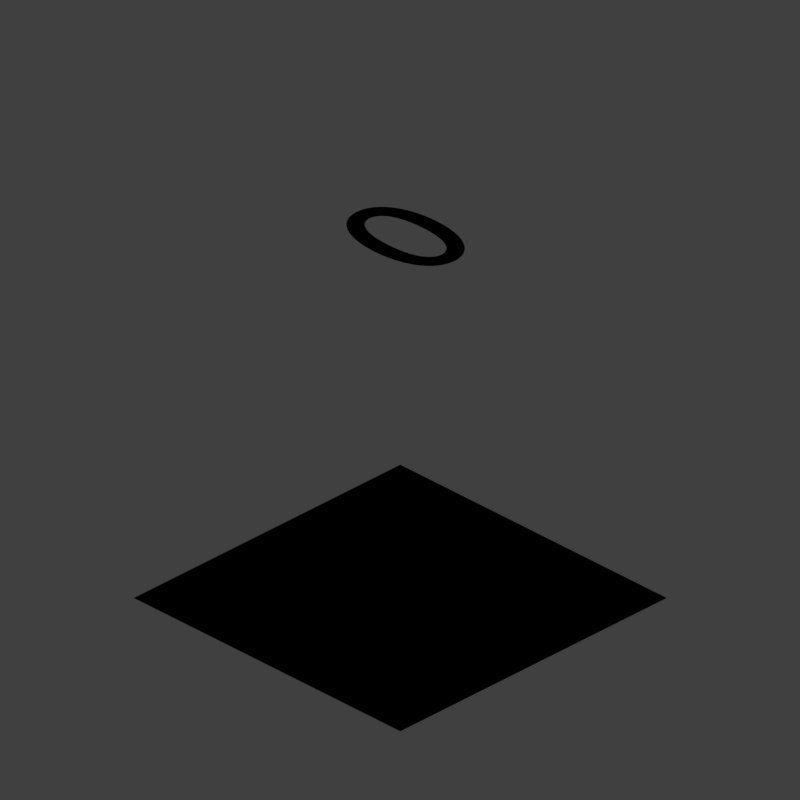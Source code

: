 # Source: Grass_V003.blend  (saved by Blender 2.79.0; exported with 4.5.12 LTS)
import bpy
from mathutils import Matrix  # noqa: F401  (used for matrix-valued properties, if any)

bpy.ops.wm.read_factory_settings(use_empty=True)
scene = bpy.context.scene
scene.name = 'Scene'

# ---- collections
col_collection_1 = bpy.data.collections.new('Collection 1'); scene.collection.children.link(col_collection_1)

# ---- materials (node trees are filled in below, after node groups)
mat_material_001 = bpy.data.materials.new('Material.001')
mat_material_001.alpha_threshold = 0.0
mat_material_001.use_transparent_shadow = False
mat_material_001.diffuse_color = (0.8, 0.0, 0.007, 1.0)
mat_material_001.roughness = 0.5
mat_material_002 = bpy.data.materials.new('Material.002')
mat_material_002.alpha_threshold = 0.0
mat_material_002.use_transparent_shadow = False
mat_material_002.roughness = 0.5
mat_material_002.specular_intensity = 0.8
mat_material = bpy.data.materials.new('Material')
mat_material.alpha_threshold = 0.0
mat_material.use_transparent_shadow = False
mat_material.roughness = 0.5
mat_material.specular_intensity = 0.0

# ---- material node trees
mat_material_002.use_nodes = True; mat_material_002.node_tree.nodes.clear()
_N = mat_material_002.node_tree.nodes; _L = mat_material_002.node_tree.links
n0 = _N.new('ShaderNodeValToRGB'); n0.name = 'ColorRamp.004'; n0.location = (667, 489)
while len(n0.color_ramp.elements) > 1: n0.color_ramp.elements.remove(n0.color_ramp.elements[-1])
n0.color_ramp.elements[0].position = 0.0; n0.color_ramp.elements[0].color = (1.0, 1.0, 1.0, 1.0)
_e = n0.color_ramp.elements.new(1.0); _e.color = (0.0, 0.0, 0.0, 1.0)
n1 = _N.new('ShaderNodeMath'); n1.name = 'Math'; n1.location = (1105, 151)
n1.width = 125
n2 = _N.new('ShaderNodeMapping'); n2.name = 'Mapping'; n2.location = (381, 95)
n3 = _N.new('NodeUndefined'); n3.name = 'Geometry'; n3.location = (174, 102)
n4 = _N.new('NodeUndefined'); n4.name = 'Output'; n4.location = (2199, 425)
n5 = _N.new('ShaderNodeMath'); n5.name = 'Math.001'; n5.location = (1796, 61)
n5.use_clamp = True
n5.inputs[1].default_value = 1.0
n6 = _N.new('NodeUndefined'); n6.name = 'Texture'; n6.location = (457, 556)
n7 = _N.new('NodeUndefined'); n7.name = 'Texture.001'; n7.location = (773, 95)
n8 = _N.new('ShaderNodeMapping'); n8.name = 'Mapping.003'; n8.location = (81, 450)
n8.vector_type = 'VECTOR'
n8.inputs[3].default_value = (195.0, 195.0, 195.0)
n9 = _N.new('ShaderNodeMapping'); n9.name = 'Mapping.001'; n9.location = (44, 876)
n10 = _N.new('ShaderNodeCameraData'); n10.name = 'Camera Data'; n10.location = (-157, 440)
n11 = _N.new('ShaderNodeValToRGB'); n11.name = 'ColorRamp.003'; n11.location = (1335, 92)
while len(n11.color_ramp.elements) > 1: n11.color_ramp.elements.remove(n11.color_ramp.elements[-1])
n11.color_ramp.elements[0].position = 0.0; n11.color_ramp.elements[0].color = (0.0, 0.0, 0.0, 1.0)
_e = n11.color_ramp.elements.new(1.0); _e.color = (1.0, 1.0, 1.0, 1.0)
n12 = _N.new('ShaderNodeNormalMap'); n12.name = 'Normal Map'; n12.location = (1202, 468)
n12.inputs[0].default_value = 0.1
n13 = _N.new('ShaderNodeMapping'); n13.name = 'Mapping.005'; n13.location = (449, 883)
n13.vector_type = 'VECTOR'
n13.inputs[3].default_value = (300.0, 300.0, 300.0)
n14 = _N.new('ShaderNodeValToRGB'); n14.name = 'ColorRamp'; n14.location = (1160, 897)
n14.color_ramp.interpolation = 'CONSTANT'
while len(n14.color_ramp.elements) > 1: n14.color_ramp.elements.remove(n14.color_ramp.elements[-1])
n14.color_ramp.elements[0].position = 0.0; n14.color_ramp.elements[0].color = (0.0, 0.0, 0.0, 1.0)
_e = n14.color_ramp.elements.new(0.0835); _e.color = (0.09776, 0.09776, 0.09776, 1.0)
_e = n14.color_ramp.elements.new(0.14); _e.color = (0.175, 0.175, 0.175, 1.0)
_e = n14.color_ramp.elements.new(0.188); _e.color = (0.3537, 0.3537, 0.3537, 1.0)
_e = n14.color_ramp.elements.new(0.2452); _e.color = (1.0, 1.0, 1.0, 1.0)
n15 = _N.new('NodeUndefined'); n15.name = 'Material'; n15.location = (1813, 778)
n15.inputs[1].default_value = (1.0, 1.0, 1.0, 1.0)
n15.inputs[2].default_value = 0.8
n16 = _N.new('NodeUndefined'); n16.name = 'Texture.002'; n16.location = (852, 795)
n17 = _N.new('ShaderNodeMath'); n17.name = 'Math.002'; n17.location = (1523, 782)
n17.width = 131
_L.new(n8.outputs[0], n6.inputs[0])
_L.new(n10.outputs[0], n8.inputs[0])
_L.new(n11.outputs[0], n5.inputs[0])
_L.new(n2.outputs[0], n7.inputs[0])
_L.new(n3.outputs[4], n2.inputs[0])
_L.new(n6.outputs[0], n0.inputs[0])
_L.new(n1.outputs[0], n11.inputs[0])
_L.new(n0.outputs[0], n1.inputs[0])
_L.new(n7.outputs[0], n1.inputs[1])
_L.new(n5.outputs[0], n4.inputs[1])
_L.new(n9.outputs[0], n13.inputs[0])
_L.new(n13.outputs[0], n16.inputs[0])
_L.new(n10.outputs[0], n9.inputs[0])
_L.new(n16.outputs[2], n12.inputs[1])
_L.new(n12.outputs[0], n15.inputs[3])
_L.new(n15.outputs[0], n4.inputs[0])
_L.new(n14.outputs[0], n17.inputs[0])
_L.new(n16.outputs[1], n15.inputs[0])

# ---- world
world_world = bpy.data.worlds.new('World'); scene.world = world_world
world_world.color = (0.05088, 0.05088, 0.05088)
world_world.use_sun_shadow = False
world_world.sun_shadow_jitter_overblur = 0.0
world_world.cycles.sampling_method = 'MANUAL'
world_world.light_settings.distance = 0.0

# ---- cameras
cam_camera = bpy.data.cameras.new('Camera')
cam_camera.type = 'ORTHO'
cam_camera.sensor_fit = 'HORIZONTAL'
cam_camera.clip_start = 220.0
cam_camera.clip_end = 340.0
cam_camera.lens = 35.0
cam_camera.sensor_width = 1.0
cam_camera.sensor_height = 18.0
cam_camera.ortho_scale = 8.486
cam_camera.shift_x = -0.000345
cam_camera.shift_y = 0.25
cam_camera.dof.focus_distance = 0.0
cam_camera.dof.aperture_fstop = 128.0
cam_camera.dof.aperture_blades = 6

# ---- lights
light_lightdome = bpy.data.lights.new('LightDome', 'SUN')
light_lightdome.transmission_factor = 0.0
light_lightdome.angle = 0.1993
light_lightdome.energy = 0.1
light_lightdome.shadow_buffer_clip_start = 0.5
light_lightdome.shadow_soft_size = 0.1
light_lightdome.shadow_cascade_max_distance = 1000.0
light_fillerlight = bpy.data.lights.new('FillerLight', 'SUN')
light_fillerlight.transmission_factor = 0.0
light_fillerlight.angle = 0.9273
light_fillerlight.energy = 0.5
light_fillerlight.shadow_buffer_clip_start = 0.5
light_fillerlight.shadow_soft_size = 0.5
light_fillerlight.shadow_cascade_max_distance = 1000.0
light_mainlight = bpy.data.lights.new('MainLight', 'SUN')
light_mainlight.transmission_factor = 0.0
light_mainlight.angle = 0.9273
light_mainlight.energy = 1.3
light_mainlight.shadow_buffer_clip_start = 0.5
light_mainlight.shadow_soft_size = 0.5
light_mainlight.shadow_cascade_max_distance = 1000.0

# ---- meshes
me_plane = bpy.data.meshes.new('Plane')
me_plane.from_pydata([(-2.0, -2.0, 0.0), (2.0, -2.0, 0.0), (-2.0, 2.0, 0.0), (2.0, 2.0, 0.0), (-2.384e-07, 2.384e-07, 0.0)], [], [(1, 3, 4), (0, 1, 4), (4, 2, 0), (4, 3, 2)])
me_plane.polygons.foreach_set('use_smooth', [True] * 4)
_uv = me_plane.uv_layers.new(name='UVMap')
_uv.uv.foreach_set('vector', [1.0, 0.0, 1.0, 1.0, 0.5, 0.5, 0.0, 0.0, 1.0, 0.0, 0.5, 0.5, 0.5, 0.5, 0.0, 1.0, 0.0, 0.0, 0.5, 0.5, 1.0, 1.0, 0.0, 1.0])
me_plane.materials.append(mat_material_002)
me_plane.materials.append(mat_material)
me_plane.use_remesh_preserve_volume = False
me_plane.use_remesh_preserve_attributes = False
me_plane.use_mirror_vertex_groups = False
me_plane.update()
me_cube_004 = bpy.data.meshes.new('Cube.004')
me_cube_004.from_pydata([(-2.0, -2.0, 0.0), (-2.0, -2.0, 1.633), (-2.0, 2.0, 0.0), (-2.0, 2.0, 1.633), (2.0, -2.0, 0.0), (2.0, -2.0, 1.633), (2.0, 2.0, 0.0), (2.0, 2.0, 1.633)], [], [(0, 1, 3, 2), (2, 3, 7, 6), (6, 7, 5, 4), (4, 5, 1, 0), (2, 6, 4, 0), (7, 3, 1, 5)])
me_cube_004.use_remesh_preserve_volume = False
me_cube_004.use_remesh_preserve_attributes = False
me_cube_004.use_mirror_vertex_groups = False
me_cube_004.update()

# ---- curves / text
txt_text = bpy.data.curves.new('Text', 'FONT')
txt_text.dimensions = '2D'
txt_text.body = '0'
txt_text.materials.append(mat_material_001)
txt_text.use_path_clamp = True
txt_text.bevel_resolution = 0
txt_text.align_x = 'RIGHT'
txt_text.align_y = 'CENTER'

# ---- objects
ob_empty = bpy.data.objects.new('Empty', None)
ob_text = bpy.data.objects.new('Text', txt_text)
ob_rig = bpy.data.objects.new('Rig', None)
ob_verticaljoint = bpy.data.objects.new('VerticalJoint', None)
ob_lightdome = bpy.data.objects.new('LightDome', light_lightdome)
ob_fillerlight = bpy.data.objects.new('FillerLight', light_fillerlight)
ob_mainlight = bpy.data.objects.new('Mainlight', light_mainlight)
ob_camera = bpy.data.objects.new('Camera', cam_camera)
ob_plane = bpy.data.objects.new('Plane', me_plane)
ob_cube_003 = bpy.data.objects.new('Cube.003', me_cube_004)

# ---- transforms, parenting, visibility, modifiers, constraints
ob_empty.location = (0.0, 0.0, 0.0)
ob_empty.rotation_euler = (0.0, -0.0, 0.7854)
ob_empty.scale = (2.0, 2.0, 2.0)
ob_empty.empty_image_offset = (0.0, 0.0)
ob_empty.lineart.crease_threshold = 0.0
ob_text.location = (1.968, 1.276, 3.284)
ob_text.scale = (2.105, 2.105, 2.105)
ob_text.lineart.crease_threshold = 0.0
ob_rig.location = (0.0, 0.0, 0.0)
ob_rig.rotation_mode = 'YXZ'
ob_rig.rotation_euler = (0.0, 0.0, -0.7854)
ob_rig.empty_image_offset = (0.0, 0.0)
ob_rig.hide_viewport = True
ob_rig.hide_select = True
ob_rig.lineart.crease_threshold = 0.0
ob_verticaljoint.parent = ob_rig
ob_verticaljoint.location = (0.0, 0.0, 0.0)
ob_verticaljoint.empty_image_offset = (0.0, 0.0)
ob_verticaljoint.hide_viewport = True
ob_verticaljoint.hide_select = True
ob_verticaljoint.lineart.crease_threshold = 0.0
ob_lightdome.parent = ob_verticaljoint
ob_lightdome.location = (0.0, 0.0, 0.0)
ob_lightdome.hide_select = True
ob_lightdome.lineart.crease_threshold = 0.0
ob_fillerlight.parent = ob_verticaljoint
ob_fillerlight.location = (0.0, 0.0, 0.0)
ob_fillerlight.rotation_euler = (0.0, -1.265, 2.007)
ob_fillerlight.hide_select = True
ob_fillerlight.lineart.crease_threshold = 0.0
ob_mainlight.parent = ob_verticaljoint
ob_mainlight.location = (0.0, 0.0, 0.0)
ob_mainlight.rotation_euler = (1.178, 0.0, 1.571)
ob_mainlight.hide_select = True
ob_mainlight.lineart.crease_threshold = 0.0
ob_camera.parent = ob_verticaljoint
ob_camera.location = (0.0, -241.9, 139.7)
ob_camera.rotation_euler = (1.047, 0.0, 0.0)
ob_camera.hide_select = True
ob_camera.lineart.crease_threshold = 0.0
ob_plane.location = (0.0, 0.0, 0.0)
ob_plane.use_shape_key_edit_mode = True
ob_plane.lineart.crease_threshold = 0.0
_m = ob_plane.modifiers.new('EdgeSplit', 'EDGE_SPLIT')
_m.show_render = False
_m.split_angle = 0.4817
ob_cube_003.location = (0.0, 0.0, 0.0)
ob_cube_003.rotation_euler = (0.0, -0.0, -1.571)
ob_cube_003.scale = (1.0, 1.0, 0.5)
ob_cube_003.hide_render = True
ob_cube_003.display_type = 'WIRE'
ob_cube_003.lineart.crease_threshold = 0.0
_m = ob_cube_003.modifiers.new('Array', 'ARRAY')
_m.constant_offset_displace = (0.0, 0.0, 0.0)
_m.relative_offset_displace = (0.0, 0.0, 1.0)

# ---- collection membership
col_collection_1.objects.link(ob_empty)
col_collection_1.objects.link(ob_text)
col_collection_1.objects.link(ob_rig)
col_collection_1.objects.link(ob_verticaljoint)
col_collection_1.objects.link(ob_lightdome)
col_collection_1.objects.link(ob_fillerlight)
col_collection_1.objects.link(ob_mainlight)
col_collection_1.objects.link(ob_camera)
col_collection_1.objects.link(ob_plane)
col_collection_1.objects.link(ob_cube_003)
def _layer_coll(name, lc=None):
    lc = lc or bpy.context.view_layer.layer_collection
    for c in lc.children:
        if c.name == name: return c
        r = _layer_coll(name, c)
        if r: return r
_layer_coll('Collection 1').holdout = True

# ---- scene / render settings (as saved in the file)
scene.camera = ob_camera
scene.frame_start = 0; scene.frame_end = 442; scene.frame_set(0)
scene.render.engine = 'BLENDER_EEVEE_NEXT'
scene.render.image_settings.compression = 0
scene.render.resolution_x = 96
scene.render.resolution_y = 96
scene.render.dither_intensity = 0.0
scene.render.film_transparent = True
scene.cycles.use_denoising = False
scene.cycles.samples = 128
scene.cycles.sampling_pattern = 'TABULATED_SOBOL'
scene.cycles.use_adaptive_sampling = False
scene.cycles.use_light_tree = False
scene.cycles.blur_glossy = 0.0
scene.cycles.sample_clamp_indirect = 0.0
scene.view_settings.view_transform = 'Standard'
bpy.context.view_layer.update()
